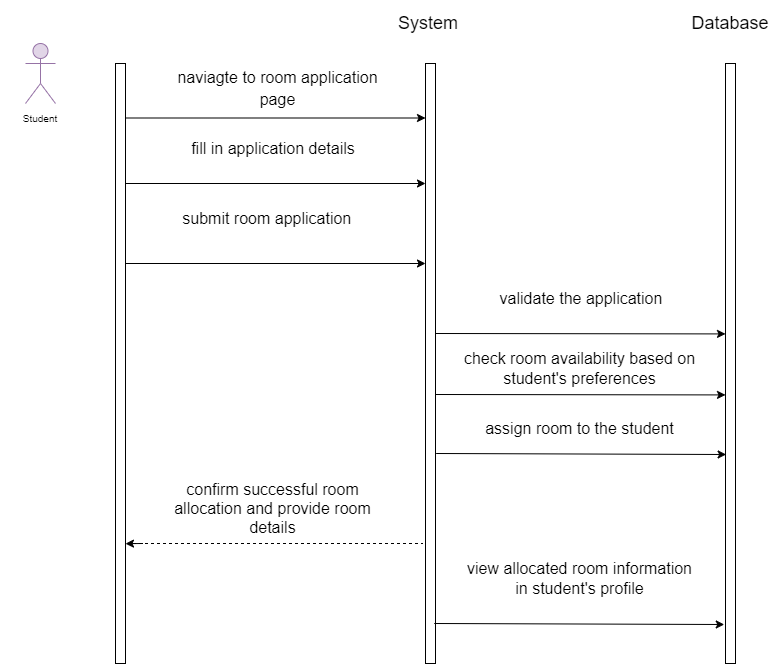

The diagram above was exported from draw.io. Its source (the exported page's mxGraphModel, read from the mxfile embedded in the PNG):
<mxGraphModel dx="576" dy="432" grid="1" gridSize="10" guides="1" tooltips="1" connect="1" arrows="1" fold="1" page="1" pageScale="1" pageWidth="850" pageHeight="1100" background="#ffffff" math="0" shadow="0">
  <root>
    <mxCell id="0" />
    <mxCell id="1" parent="0" />
    <mxCell id="2" value="" style="rounded=0;whiteSpace=wrap;html=1;" vertex="1" parent="1">
      <mxGeometry x="130" y="80" width="10" height="600" as="geometry" />
    </mxCell>
    <mxCell id="3" value="" style="shape=umlActor;verticalLabelPosition=bottom;verticalAlign=top;html=1;outlineConnect=0;fontSize=10;fillColor=#e1d5e7;strokeColor=#9673a6;" vertex="1" parent="1">
      <mxGeometry x="40" y="60" width="30" height="60" as="geometry" />
    </mxCell>
    <mxCell id="4" value="Student" style="text;html=1;strokeColor=none;fillColor=none;align=center;verticalAlign=middle;whiteSpace=wrap;rounded=0;fontSize=10;" vertex="1" parent="1">
      <mxGeometry x="15" y="120" width="80" height="30" as="geometry" />
    </mxCell>
    <mxCell id="5" value="" style="rounded=0;whiteSpace=wrap;html=1;" vertex="1" parent="1">
      <mxGeometry x="440" y="80" width="10" height="600" as="geometry" />
    </mxCell>
    <mxCell id="6" value="" style="rounded=0;whiteSpace=wrap;html=1;" vertex="1" parent="1">
      <mxGeometry x="740" y="80" width="10" height="600" as="geometry" />
    </mxCell>
    <mxCell id="7" value="&lt;font style=&quot;font-size: 18px;&quot;&gt;System&amp;nbsp;&lt;/font&gt;" style="text;html=1;strokeColor=none;fillColor=none;align=center;verticalAlign=middle;whiteSpace=wrap;rounded=0;fontSize=10;" vertex="1" parent="1">
      <mxGeometry x="402.5" y="17.5" width="85" height="45" as="geometry" />
    </mxCell>
    <mxCell id="8" value="Database" style="text;html=1;strokeColor=none;fillColor=none;align=center;verticalAlign=middle;whiteSpace=wrap;rounded=0;fontSize=18;" vertex="1" parent="1">
      <mxGeometry x="715" y="25" width="60" height="30" as="geometry" />
    </mxCell>
    <mxCell id="9" value="&lt;span style=&quot;font-size: 16px;&quot;&gt;naviagte to room application page&lt;/span&gt;" style="text;html=1;strokeColor=none;fillColor=none;align=center;verticalAlign=middle;whiteSpace=wrap;rounded=0;fontSize=18;" vertex="1" parent="1">
      <mxGeometry x="186.25" y="90" width="212.5" height="30" as="geometry" />
    </mxCell>
    <mxCell id="10" value="" style="endArrow=classic;html=1;fontSize=18;" edge="1" parent="1">
      <mxGeometry width="50" height="50" relative="1" as="geometry">
        <mxPoint x="140" y="200" as="sourcePoint" />
        <mxPoint x="440" y="200" as="targetPoint" />
      </mxGeometry>
    </mxCell>
    <mxCell id="11" value="&lt;span style=&quot;font-size: 16px;&quot;&gt;fill in application details&lt;/span&gt;" style="text;html=1;strokeColor=none;fillColor=none;align=center;verticalAlign=middle;whiteSpace=wrap;rounded=0;fontSize=18;" vertex="1" parent="1">
      <mxGeometry x="182.5" y="150" width="210" height="30" as="geometry" />
    </mxCell>
    <mxCell id="12" value="&lt;span style=&quot;font-size: 16px;&quot;&gt;submit room application&amp;nbsp;&lt;/span&gt;" style="text;html=1;strokeColor=none;fillColor=none;align=center;verticalAlign=middle;whiteSpace=wrap;rounded=0;fontSize=18;" vertex="1" parent="1">
      <mxGeometry x="176.25" y="220" width="216.25" height="30" as="geometry" />
    </mxCell>
    <mxCell id="13" value="" style="endArrow=classic;html=1;fontSize=18;entryX=0.2;entryY=0.454;entryDx=0;entryDy=0;entryPerimeter=0;" edge="1" parent="1">
      <mxGeometry width="50" height="50" relative="1" as="geometry">
        <mxPoint x="450" y="411" as="sourcePoint" />
        <mxPoint x="740" y="411.4200000000001" as="targetPoint" />
      </mxGeometry>
    </mxCell>
    <mxCell id="14" value="check room availability based on student's preferences" style="text;html=1;align=center;verticalAlign=middle;whiteSpace=wrap;rounded=0;fontSize=16;" vertex="1" parent="1">
      <mxGeometry x="472.5" y="370" width="242.5" height="30" as="geometry" />
    </mxCell>
    <mxCell id="15" value="assign room to the student" style="text;html=1;strokeColor=none;fillColor=none;align=center;verticalAlign=middle;whiteSpace=wrap;rounded=0;fontSize=16;" vertex="1" parent="1">
      <mxGeometry x="472.5" y="430" width="242.5" height="30" as="geometry" />
    </mxCell>
    <mxCell id="16" value="&lt;span style=&quot;font-size: 16px;&quot;&gt;validate the application&lt;/span&gt;" style="text;html=1;strokeColor=none;fillColor=none;align=center;verticalAlign=middle;whiteSpace=wrap;rounded=0;fontSize=18;" vertex="1" parent="1">
      <mxGeometry x="487.5" y="300" width="216.25" height="30" as="geometry" />
    </mxCell>
    <mxCell id="17" value="" style="endArrow=none;dashed=1;html=1;fontSize=16;entryX=0;entryY=0.96;entryDx=0;entryDy=0;entryPerimeter=0;" edge="1" parent="1">
      <mxGeometry width="50" height="50" relative="1" as="geometry">
        <mxPoint x="147.5" y="560" as="sourcePoint" />
        <mxPoint x="437.5" y="560" as="targetPoint" />
      </mxGeometry>
    </mxCell>
    <mxCell id="18" value="" style="endArrow=classic;html=1;fontSize=18;entryX=0.2;entryY=0.454;entryDx=0;entryDy=0;entryPerimeter=0;" edge="1" parent="1">
      <mxGeometry width="50" height="50" relative="1" as="geometry">
        <mxPoint x="157.5" y="560" as="sourcePoint" />
        <mxPoint x="139.99999999999983" y="560.1800000000001" as="targetPoint" />
      </mxGeometry>
    </mxCell>
    <mxCell id="20" value="" style="endArrow=classic;html=1;fontSize=18;" edge="1" parent="1">
      <mxGeometry width="50" height="50" relative="1" as="geometry">
        <mxPoint x="140" y="134.5" as="sourcePoint" />
        <mxPoint x="440" y="134.5" as="targetPoint" />
      </mxGeometry>
    </mxCell>
    <mxCell id="21" value="" style="endArrow=classic;html=1;fontSize=18;" edge="1" parent="1">
      <mxGeometry width="50" height="50" relative="1" as="geometry">
        <mxPoint x="450.63" y="470" as="sourcePoint" />
        <mxPoint x="740.63" y="471" as="targetPoint" />
      </mxGeometry>
    </mxCell>
    <mxCell id="22" value="confirm successful room allocation and provide room details" style="text;html=1;align=center;verticalAlign=middle;whiteSpace=wrap;rounded=0;fontSize=16;" vertex="1" parent="1">
      <mxGeometry x="166.25" y="510" width="242.5" height="30" as="geometry" />
    </mxCell>
    <mxCell id="23" value="" style="endArrow=classic;html=1;fontSize=18;" edge="1" parent="1">
      <mxGeometry width="50" height="50" relative="1" as="geometry">
        <mxPoint x="140" y="280" as="sourcePoint" />
        <mxPoint x="440" y="280" as="targetPoint" />
      </mxGeometry>
    </mxCell>
    <mxCell id="24" value="view allocated room information in student's profile" style="text;html=1;strokeColor=none;fillColor=none;align=center;verticalAlign=middle;whiteSpace=wrap;rounded=0;fontSize=16;" vertex="1" parent="1">
      <mxGeometry x="472.5" y="580" width="242.5" height="30" as="geometry" />
    </mxCell>
    <mxCell id="25" value="" style="endArrow=classic;html=1;fontSize=18;entryX=0.2;entryY=0.454;entryDx=0;entryDy=0;entryPerimeter=0;" edge="1" parent="1">
      <mxGeometry width="50" height="50" relative="1" as="geometry">
        <mxPoint x="450" y="350" as="sourcePoint" />
        <mxPoint x="740" y="350.4200000000001" as="targetPoint" />
      </mxGeometry>
    </mxCell>
    <mxCell id="26" value="" style="endArrow=classic;html=1;fontSize=18;" edge="1" parent="1">
      <mxGeometry width="50" height="50" relative="1" as="geometry">
        <mxPoint x="448.7500000000001" y="640" as="sourcePoint" />
        <mxPoint x="738.7500000000001" y="641" as="targetPoint" />
      </mxGeometry>
    </mxCell>
  </root>
</mxGraphModel>